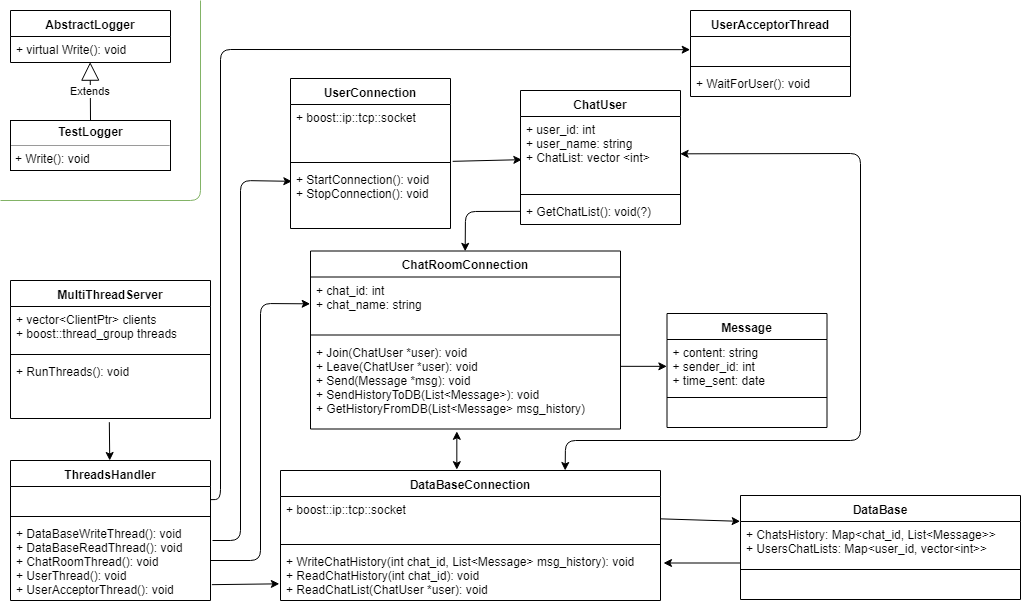

The diagram above was exported from draw.io. Its source (the exported page's mxGraphModel, read from the mxfile embedded in the PNG):
<mxGraphModel dx="1112" dy="605" grid="1" gridSize="10" guides="1" tooltips="1" connect="1" arrows="1" fold="1" page="1" pageScale="1" pageWidth="827" pageHeight="1169" math="0" shadow="0">
  <root>
    <mxCell id="0" />
    <mxCell id="1" parent="0" />
    <mxCell id="osbs5U7q-Kk_2-esbYpw-2" value="AbstractLogger" style="swimlane;fontStyle=1;align=center;verticalAlign=top;childLayout=stackLayout;horizontal=1;startSize=26;horizontalStack=0;resizeParent=1;resizeParentMax=0;resizeLast=0;collapsible=1;marginBottom=0;" vertex="1" parent="1">
      <mxGeometry x="10" y="10" width="160" height="52" as="geometry" />
    </mxCell>
    <mxCell id="osbs5U7q-Kk_2-esbYpw-5" value="+ virtual Write(): void&#10;" style="text;strokeColor=none;fillColor=none;align=left;verticalAlign=top;spacingLeft=4;spacingRight=4;overflow=hidden;rotatable=0;points=[[0,0.5],[1,0.5]];portConstraint=eastwest;" vertex="1" parent="osbs5U7q-Kk_2-esbYpw-2">
      <mxGeometry y="26" width="160" height="26" as="geometry" />
    </mxCell>
    <mxCell id="osbs5U7q-Kk_2-esbYpw-6" value="Extends" style="endArrow=block;endSize=16;endFill=0;html=1;entryX=0.5;entryY=1;entryDx=0;entryDy=0;" edge="1" parent="1" target="osbs5U7q-Kk_2-esbYpw-2">
      <mxGeometry width="160" relative="1" as="geometry">
        <mxPoint x="90" y="120" as="sourcePoint" />
        <mxPoint x="170" y="90" as="targetPoint" />
      </mxGeometry>
    </mxCell>
    <mxCell id="osbs5U7q-Kk_2-esbYpw-7" value="&lt;p style=&quot;margin: 0px ; margin-top: 4px ; text-align: center&quot;&gt;&lt;b&gt;TestLogger&lt;/b&gt;&lt;/p&gt;&lt;hr size=&quot;1&quot;&gt;&lt;p style=&quot;margin: 0px ; margin-left: 4px&quot;&gt;&lt;span&gt;+ Write(): void&lt;/span&gt;&lt;br&gt;&lt;/p&gt;" style="verticalAlign=top;align=left;overflow=fill;fontSize=12;fontFamily=Helvetica;html=1;" vertex="1" parent="1">
      <mxGeometry x="10" y="120" width="160" height="50" as="geometry" />
    </mxCell>
    <mxCell id="osbs5U7q-Kk_2-esbYpw-8" value="MultiThreadServer" style="swimlane;fontStyle=1;align=center;verticalAlign=top;childLayout=stackLayout;horizontal=1;startSize=26;horizontalStack=0;resizeParent=1;resizeParentMax=0;resizeLast=0;collapsible=1;marginBottom=0;" vertex="1" parent="1">
      <mxGeometry x="10" y="280" width="200" height="138" as="geometry" />
    </mxCell>
    <mxCell id="osbs5U7q-Kk_2-esbYpw-9" value="+ vector&lt;ClientPtr&gt; clients&#10;+ boost::thread_group threads&#10;" style="text;strokeColor=none;fillColor=none;align=left;verticalAlign=top;spacingLeft=4;spacingRight=4;overflow=hidden;rotatable=0;points=[[0,0.5],[1,0.5]];portConstraint=eastwest;" vertex="1" parent="osbs5U7q-Kk_2-esbYpw-8">
      <mxGeometry y="26" width="200" height="44" as="geometry" />
    </mxCell>
    <mxCell id="osbs5U7q-Kk_2-esbYpw-10" value="" style="line;strokeWidth=1;fillColor=none;align=left;verticalAlign=middle;spacingTop=-1;spacingLeft=3;spacingRight=3;rotatable=0;labelPosition=right;points=[];portConstraint=eastwest;" vertex="1" parent="osbs5U7q-Kk_2-esbYpw-8">
      <mxGeometry y="70" width="200" height="8" as="geometry" />
    </mxCell>
    <mxCell id="osbs5U7q-Kk_2-esbYpw-11" value="+ RunThreads(): void&#10;&#10;" style="text;strokeColor=none;fillColor=none;align=left;verticalAlign=top;spacingLeft=4;spacingRight=4;overflow=hidden;rotatable=0;points=[[0,0.5],[1,0.5]];portConstraint=eastwest;" vertex="1" parent="osbs5U7q-Kk_2-esbYpw-8">
      <mxGeometry y="78" width="200" height="60" as="geometry" />
    </mxCell>
    <mxCell id="osbs5U7q-Kk_2-esbYpw-12" value="ChatRoomConnection" style="swimlane;fontStyle=1;align=center;verticalAlign=top;childLayout=stackLayout;horizontal=1;startSize=26;horizontalStack=0;resizeParent=1;resizeParentMax=0;resizeLast=0;collapsible=1;marginBottom=0;" vertex="1" parent="1">
      <mxGeometry x="310" y="250.5" width="310" height="178" as="geometry" />
    </mxCell>
    <mxCell id="osbs5U7q-Kk_2-esbYpw-13" value="+ chat_id: int&#10;+ chat_name: string&#10;" style="text;strokeColor=none;fillColor=none;align=left;verticalAlign=top;spacingLeft=4;spacingRight=4;overflow=hidden;rotatable=0;points=[[0,0.5],[1,0.5]];portConstraint=eastwest;" vertex="1" parent="osbs5U7q-Kk_2-esbYpw-12">
      <mxGeometry y="26" width="310" height="54" as="geometry" />
    </mxCell>
    <mxCell id="osbs5U7q-Kk_2-esbYpw-14" value="" style="line;strokeWidth=1;fillColor=none;align=left;verticalAlign=middle;spacingTop=-1;spacingLeft=3;spacingRight=3;rotatable=0;labelPosition=right;points=[];portConstraint=eastwest;" vertex="1" parent="osbs5U7q-Kk_2-esbYpw-12">
      <mxGeometry y="80" width="310" height="8" as="geometry" />
    </mxCell>
    <mxCell id="osbs5U7q-Kk_2-esbYpw-15" value="+ Join(ChatUser *user): void&#10;+ Leave(ChatUser *user): void&#10;+ Send(Message *msg): void&#10;+ SendHistoryToDB(List&lt;Message&gt;): void&#10;+ GetHistoryFromDB(List&lt;Message&gt; msg_history)&#10;" style="text;strokeColor=none;fillColor=none;align=left;verticalAlign=top;spacingLeft=4;spacingRight=4;overflow=hidden;rotatable=0;points=[[0,0.5],[1,0.5]];portConstraint=eastwest;" vertex="1" parent="osbs5U7q-Kk_2-esbYpw-12">
      <mxGeometry y="88" width="310" height="90" as="geometry" />
    </mxCell>
    <mxCell id="osbs5U7q-Kk_2-esbYpw-16" value="Message" style="swimlane;fontStyle=1;align=center;verticalAlign=top;childLayout=stackLayout;horizontal=1;startSize=26;horizontalStack=0;resizeParent=1;resizeParentMax=0;resizeLast=0;collapsible=1;marginBottom=0;" vertex="1" parent="1">
      <mxGeometry x="666.5" y="313" width="160" height="114" as="geometry" />
    </mxCell>
    <mxCell id="osbs5U7q-Kk_2-esbYpw-17" value="+ content: string&#10;+ sender_id: int&#10;+ time_sent: date" style="text;strokeColor=none;fillColor=none;align=left;verticalAlign=top;spacingLeft=4;spacingRight=4;overflow=hidden;rotatable=0;points=[[0,0.5],[1,0.5]];portConstraint=eastwest;" vertex="1" parent="osbs5U7q-Kk_2-esbYpw-16">
      <mxGeometry y="26" width="160" height="54" as="geometry" />
    </mxCell>
    <mxCell id="osbs5U7q-Kk_2-esbYpw-18" value="" style="line;strokeWidth=1;fillColor=none;align=left;verticalAlign=middle;spacingTop=-1;spacingLeft=3;spacingRight=3;rotatable=0;labelPosition=right;points=[];portConstraint=eastwest;" vertex="1" parent="osbs5U7q-Kk_2-esbYpw-16">
      <mxGeometry y="80" width="160" height="8" as="geometry" />
    </mxCell>
    <mxCell id="osbs5U7q-Kk_2-esbYpw-19" value=" &#10;&#10;" style="text;strokeColor=none;fillColor=none;align=left;verticalAlign=top;spacingLeft=4;spacingRight=4;overflow=hidden;rotatable=0;points=[[0,0.5],[1,0.5]];portConstraint=eastwest;" vertex="1" parent="osbs5U7q-Kk_2-esbYpw-16">
      <mxGeometry y="88" width="160" height="26" as="geometry" />
    </mxCell>
    <mxCell id="osbs5U7q-Kk_2-esbYpw-20" value="ChatUser" style="swimlane;fontStyle=1;align=center;verticalAlign=top;childLayout=stackLayout;horizontal=1;startSize=26;horizontalStack=0;resizeParent=1;resizeParentMax=0;resizeLast=0;collapsible=1;marginBottom=0;" vertex="1" parent="1">
      <mxGeometry x="520" y="90" width="160" height="134" as="geometry" />
    </mxCell>
    <mxCell id="osbs5U7q-Kk_2-esbYpw-21" value="+ user_id: int&#10;+ user_name: string&#10;+ ChatList: vector &lt;int&gt;&#10;" style="text;strokeColor=none;fillColor=none;align=left;verticalAlign=top;spacingLeft=4;spacingRight=4;overflow=hidden;rotatable=0;points=[[0,0.5],[1,0.5]];portConstraint=eastwest;" vertex="1" parent="osbs5U7q-Kk_2-esbYpw-20">
      <mxGeometry y="26" width="160" height="74" as="geometry" />
    </mxCell>
    <mxCell id="osbs5U7q-Kk_2-esbYpw-22" value="" style="line;strokeWidth=1;fillColor=none;align=left;verticalAlign=middle;spacingTop=-1;spacingLeft=3;spacingRight=3;rotatable=0;labelPosition=right;points=[];portConstraint=eastwest;" vertex="1" parent="osbs5U7q-Kk_2-esbYpw-20">
      <mxGeometry y="100" width="160" height="8" as="geometry" />
    </mxCell>
    <mxCell id="osbs5U7q-Kk_2-esbYpw-23" value="+ GetChatList(): void(?)" style="text;strokeColor=none;fillColor=none;align=left;verticalAlign=top;spacingLeft=4;spacingRight=4;overflow=hidden;rotatable=0;points=[[0,0.5],[1,0.5]];portConstraint=eastwest;" vertex="1" parent="osbs5U7q-Kk_2-esbYpw-20">
      <mxGeometry y="108" width="160" height="26" as="geometry" />
    </mxCell>
    <mxCell id="osbs5U7q-Kk_2-esbYpw-28" value="DataBase" style="swimlane;fontStyle=1;align=center;verticalAlign=top;childLayout=stackLayout;horizontal=1;startSize=26;horizontalStack=0;resizeParent=1;resizeParentMax=0;resizeLast=0;collapsible=1;marginBottom=0;" vertex="1" parent="1">
      <mxGeometry x="740" y="495" width="280" height="104" as="geometry" />
    </mxCell>
    <mxCell id="osbs5U7q-Kk_2-esbYpw-29" value="+ ChatsHistory: Map&lt;chat_id, List&lt;Message&gt;&gt;&#10;+ UsersChatLists: Map&lt;user_id, vector&lt;int&gt;&gt;&#10;" style="text;strokeColor=none;fillColor=none;align=left;verticalAlign=top;spacingLeft=4;spacingRight=4;overflow=hidden;rotatable=0;points=[[0,0.5],[1,0.5]];portConstraint=eastwest;" vertex="1" parent="osbs5U7q-Kk_2-esbYpw-28">
      <mxGeometry y="26" width="280" height="44" as="geometry" />
    </mxCell>
    <mxCell id="osbs5U7q-Kk_2-esbYpw-30" value="" style="line;strokeWidth=1;fillColor=none;align=left;verticalAlign=middle;spacingTop=-1;spacingLeft=3;spacingRight=3;rotatable=0;labelPosition=right;points=[];portConstraint=eastwest;" vertex="1" parent="osbs5U7q-Kk_2-esbYpw-28">
      <mxGeometry y="70" width="280" height="8" as="geometry" />
    </mxCell>
    <mxCell id="osbs5U7q-Kk_2-esbYpw-31" value="&#10;&#10;" style="text;strokeColor=none;fillColor=none;align=left;verticalAlign=top;spacingLeft=4;spacingRight=4;overflow=hidden;rotatable=0;points=[[0,0.5],[1,0.5]];portConstraint=eastwest;" vertex="1" parent="osbs5U7q-Kk_2-esbYpw-28">
      <mxGeometry y="78" width="280" height="26" as="geometry" />
    </mxCell>
    <mxCell id="osbs5U7q-Kk_2-esbYpw-32" value="DataBaseConnection" style="swimlane;fontStyle=1;align=center;verticalAlign=top;childLayout=stackLayout;horizontal=1;startSize=26;horizontalStack=0;resizeParent=1;resizeParentMax=0;resizeLast=0;collapsible=1;marginBottom=0;" vertex="1" parent="1">
      <mxGeometry x="280" y="470" width="380" height="130" as="geometry" />
    </mxCell>
    <mxCell id="osbs5U7q-Kk_2-esbYpw-33" value="+ boost::ip::tcp::socket" style="text;strokeColor=none;fillColor=none;align=left;verticalAlign=top;spacingLeft=4;spacingRight=4;overflow=hidden;rotatable=0;points=[[0,0.5],[1,0.5]];portConstraint=eastwest;" vertex="1" parent="osbs5U7q-Kk_2-esbYpw-32">
      <mxGeometry y="26" width="380" height="44" as="geometry" />
    </mxCell>
    <mxCell id="osbs5U7q-Kk_2-esbYpw-34" value="" style="line;strokeWidth=1;fillColor=none;align=left;verticalAlign=middle;spacingTop=-1;spacingLeft=3;spacingRight=3;rotatable=0;labelPosition=right;points=[];portConstraint=eastwest;" vertex="1" parent="osbs5U7q-Kk_2-esbYpw-32">
      <mxGeometry y="70" width="380" height="8" as="geometry" />
    </mxCell>
    <mxCell id="osbs5U7q-Kk_2-esbYpw-35" value="+ WriteChatHistory(int chat_id, List&lt;Message&gt; msg_history): void&#10;+ ReadChatHistory(int chat_id): void&#10;+ ReadChatList(ChatUser *user): void&#10;" style="text;strokeColor=none;fillColor=none;align=left;verticalAlign=top;spacingLeft=4;spacingRight=4;overflow=hidden;rotatable=0;points=[[0,0.5],[1,0.5]];portConstraint=eastwest;" vertex="1" parent="osbs5U7q-Kk_2-esbYpw-32">
      <mxGeometry y="78" width="380" height="52" as="geometry" />
    </mxCell>
    <mxCell id="osbs5U7q-Kk_2-esbYpw-36" value="UserConnection" style="swimlane;fontStyle=1;align=center;verticalAlign=top;childLayout=stackLayout;horizontal=1;startSize=26;horizontalStack=0;resizeParent=1;resizeParentMax=0;resizeLast=0;collapsible=1;marginBottom=0;" vertex="1" parent="1">
      <mxGeometry x="290" y="78" width="160" height="150" as="geometry" />
    </mxCell>
    <mxCell id="osbs5U7q-Kk_2-esbYpw-37" value="+ boost::ip::tcp::socket" style="text;strokeColor=none;fillColor=none;align=left;verticalAlign=top;spacingLeft=4;spacingRight=4;overflow=hidden;rotatable=0;points=[[0,0.5],[1,0.5]];portConstraint=eastwest;" vertex="1" parent="osbs5U7q-Kk_2-esbYpw-36">
      <mxGeometry y="26" width="160" height="54" as="geometry" />
    </mxCell>
    <mxCell id="osbs5U7q-Kk_2-esbYpw-38" value="" style="line;strokeWidth=1;fillColor=none;align=left;verticalAlign=middle;spacingTop=-1;spacingLeft=3;spacingRight=3;rotatable=0;labelPosition=right;points=[];portConstraint=eastwest;" vertex="1" parent="osbs5U7q-Kk_2-esbYpw-36">
      <mxGeometry y="80" width="160" height="8" as="geometry" />
    </mxCell>
    <mxCell id="osbs5U7q-Kk_2-esbYpw-39" value="+ StartConnection(): void&#10;+ StopConnection(): void&#10;" style="text;strokeColor=none;fillColor=none;align=left;verticalAlign=top;spacingLeft=4;spacingRight=4;overflow=hidden;rotatable=0;points=[[0,0.5],[1,0.5]];portConstraint=eastwest;" vertex="1" parent="osbs5U7q-Kk_2-esbYpw-36">
      <mxGeometry y="88" width="160" height="62" as="geometry" />
    </mxCell>
    <mxCell id="osbs5U7q-Kk_2-esbYpw-40" value="ThreadsHandler" style="swimlane;fontStyle=1;align=center;verticalAlign=top;childLayout=stackLayout;horizontal=1;startSize=26;horizontalStack=0;resizeParent=1;resizeParentMax=0;resizeLast=0;collapsible=1;marginBottom=0;" vertex="1" parent="1">
      <mxGeometry x="10" y="460" width="200" height="140" as="geometry" />
    </mxCell>
    <mxCell id="osbs5U7q-Kk_2-esbYpw-41" value="&#10;&#10;" style="text;strokeColor=none;fillColor=none;align=left;verticalAlign=top;spacingLeft=4;spacingRight=4;overflow=hidden;rotatable=0;points=[[0,0.5],[1,0.5]];portConstraint=eastwest;" vertex="1" parent="osbs5U7q-Kk_2-esbYpw-40">
      <mxGeometry y="26" width="200" height="26" as="geometry" />
    </mxCell>
    <mxCell id="osbs5U7q-Kk_2-esbYpw-42" value="" style="line;strokeWidth=1;fillColor=none;align=left;verticalAlign=middle;spacingTop=-1;spacingLeft=3;spacingRight=3;rotatable=0;labelPosition=right;points=[];portConstraint=eastwest;" vertex="1" parent="osbs5U7q-Kk_2-esbYpw-40">
      <mxGeometry y="52" width="200" height="8" as="geometry" />
    </mxCell>
    <mxCell id="osbs5U7q-Kk_2-esbYpw-43" value="+ DataBaseWriteThread(): void&#10;+ DataBaseReadThread(): void&#10;+ ChatRoomThread(): void&#10;+ UserThread(): void&#10;+ UserAcceptorThread(): void&#10;" style="text;strokeColor=none;fillColor=none;align=left;verticalAlign=top;spacingLeft=4;spacingRight=4;overflow=hidden;rotatable=0;points=[[0,0.5],[1,0.5]];portConstraint=eastwest;" vertex="1" parent="osbs5U7q-Kk_2-esbYpw-40">
      <mxGeometry y="60" width="200" height="80" as="geometry" />
    </mxCell>
    <mxCell id="osbs5U7q-Kk_2-esbYpw-46" value="" style="endArrow=classic;html=1;exitX=0.493;exitY=1.061;exitDx=0;exitDy=0;exitPerimeter=0;" edge="1" parent="1" source="osbs5U7q-Kk_2-esbYpw-11" target="osbs5U7q-Kk_2-esbYpw-40">
      <mxGeometry width="50" height="50" relative="1" as="geometry">
        <mxPoint x="100" y="410" as="sourcePoint" />
        <mxPoint x="150" y="360" as="targetPoint" />
      </mxGeometry>
    </mxCell>
    <mxCell id="osbs5U7q-Kk_2-esbYpw-47" value="" style="endArrow=classic;html=1;entryX=0.008;entryY=0.233;entryDx=0;entryDy=0;entryPerimeter=0;" edge="1" parent="1" target="osbs5U7q-Kk_2-esbYpw-39">
      <mxGeometry width="50" height="50" relative="1" as="geometry">
        <mxPoint x="212" y="540" as="sourcePoint" />
        <mxPoint x="220" y="190" as="targetPoint" />
        <Array as="points">
          <mxPoint x="240" y="540" />
          <mxPoint x="240" y="180" />
        </Array>
      </mxGeometry>
    </mxCell>
    <mxCell id="osbs5U7q-Kk_2-esbYpw-48" value="" style="endArrow=classic;html=1;entryX=0.008;entryY=0.587;entryDx=0;entryDy=0;entryPerimeter=0;exitX=1.014;exitY=1.045;exitDx=0;exitDy=0;exitPerimeter=0;" edge="1" parent="1" source="osbs5U7q-Kk_2-esbYpw-37" target="osbs5U7q-Kk_2-esbYpw-21">
      <mxGeometry width="50" height="50" relative="1" as="geometry">
        <mxPoint x="450" y="106" as="sourcePoint" />
        <mxPoint x="440" y="200" as="targetPoint" />
      </mxGeometry>
    </mxCell>
    <mxCell id="osbs5U7q-Kk_2-esbYpw-49" value="" style="endArrow=classic;html=1;exitX=0;exitY=0.5;exitDx=0;exitDy=0;entryX=0.5;entryY=0;entryDx=0;entryDy=0;" edge="1" parent="1" source="osbs5U7q-Kk_2-esbYpw-23" target="osbs5U7q-Kk_2-esbYpw-12">
      <mxGeometry width="50" height="50" relative="1" as="geometry">
        <mxPoint x="330" y="230" as="sourcePoint" />
        <mxPoint x="380" y="180" as="targetPoint" />
        <Array as="points">
          <mxPoint x="465" y="211" />
        </Array>
      </mxGeometry>
    </mxCell>
    <mxCell id="osbs5U7q-Kk_2-esbYpw-50" value="" style="endArrow=classic;html=1;exitX=1;exitY=0.5;exitDx=0;exitDy=0;entryX=0;entryY=0.5;entryDx=0;entryDy=0;" edge="1" parent="1" source="osbs5U7q-Kk_2-esbYpw-43" target="osbs5U7q-Kk_2-esbYpw-13">
      <mxGeometry width="50" height="50" relative="1" as="geometry">
        <mxPoint x="230" y="390" as="sourcePoint" />
        <mxPoint x="280" y="340" as="targetPoint" />
        <Array as="points">
          <mxPoint x="260" y="560" />
          <mxPoint x="260" y="303" />
        </Array>
      </mxGeometry>
    </mxCell>
    <mxCell id="osbs5U7q-Kk_2-esbYpw-51" value="" style="endArrow=classic;html=1;exitX=1.007;exitY=0.797;exitDx=0;exitDy=0;exitPerimeter=0;entryX=-0.003;entryY=0.687;entryDx=0;entryDy=0;entryPerimeter=0;" edge="1" parent="1" source="osbs5U7q-Kk_2-esbYpw-43" target="osbs5U7q-Kk_2-esbYpw-35">
      <mxGeometry width="50" height="50" relative="1" as="geometry">
        <mxPoint x="220" y="530" as="sourcePoint" />
        <mxPoint x="280" y="516" as="targetPoint" />
      </mxGeometry>
    </mxCell>
    <mxCell id="osbs5U7q-Kk_2-esbYpw-52" value="" style="endArrow=classic;html=1;exitX=1;exitY=0.5;exitDx=0;exitDy=0;entryX=0;entryY=0.25;entryDx=0;entryDy=0;" edge="1" parent="1" source="osbs5U7q-Kk_2-esbYpw-33" target="osbs5U7q-Kk_2-esbYpw-28">
      <mxGeometry width="50" height="50" relative="1" as="geometry">
        <mxPoint x="660" y="486" as="sourcePoint" />
        <mxPoint x="740" y="486" as="targetPoint" />
      </mxGeometry>
    </mxCell>
    <mxCell id="osbs5U7q-Kk_2-esbYpw-54" value="" style="endArrow=classic;html=1;exitX=1.002;exitY=0.308;exitDx=0;exitDy=0;entryX=0;entryY=0.5;entryDx=0;entryDy=0;exitPerimeter=0;" edge="1" parent="1" source="osbs5U7q-Kk_2-esbYpw-15" target="osbs5U7q-Kk_2-esbYpw-17">
      <mxGeometry width="50" height="50" relative="1" as="geometry">
        <mxPoint x="540" y="270" as="sourcePoint" />
        <mxPoint x="666" y="283" as="targetPoint" />
      </mxGeometry>
    </mxCell>
    <mxCell id="osbs5U7q-Kk_2-esbYpw-55" value="" style="endArrow=classic;html=1;entryX=1.008;entryY=0.271;entryDx=0;entryDy=0;entryPerimeter=0;exitX=0;exitY=0.943;exitDx=0;exitDy=0;exitPerimeter=0;" edge="1" parent="1" source="osbs5U7q-Kk_2-esbYpw-29" target="osbs5U7q-Kk_2-esbYpw-35">
      <mxGeometry width="50" height="50" relative="1" as="geometry">
        <mxPoint x="740" y="518" as="sourcePoint" />
        <mxPoint x="660" y="518" as="targetPoint" />
      </mxGeometry>
    </mxCell>
    <mxCell id="osbs5U7q-Kk_2-esbYpw-56" value="" style="endArrow=classic;html=1;exitX=1;exitY=0.5;exitDx=0;exitDy=0;entryX=0.75;entryY=0;entryDx=0;entryDy=0;startArrow=classic;startFill=1;" edge="1" parent="1" source="osbs5U7q-Kk_2-esbYpw-21" target="osbs5U7q-Kk_2-esbYpw-32">
      <mxGeometry width="50" height="50" relative="1" as="geometry">
        <mxPoint x="740" y="160" as="sourcePoint" />
        <mxPoint x="790" y="110" as="targetPoint" />
        <Array as="points">
          <mxPoint x="860" y="153" />
          <mxPoint x="860" y="440" />
          <mxPoint x="565" y="440" />
        </Array>
      </mxGeometry>
    </mxCell>
    <mxCell id="osbs5U7q-Kk_2-esbYpw-58" value="" style="endArrow=classic;html=1;exitX=0.472;exitY=1.029;exitDx=0;exitDy=0;exitPerimeter=0;entryX=0.464;entryY=-0.007;entryDx=0;entryDy=0;entryPerimeter=0;startArrow=classic;startFill=1;" edge="1" parent="1" source="osbs5U7q-Kk_2-esbYpw-15" target="osbs5U7q-Kk_2-esbYpw-32">
      <mxGeometry width="50" height="50" relative="1" as="geometry">
        <mxPoint x="390" y="440" as="sourcePoint" />
        <mxPoint x="440" y="390" as="targetPoint" />
      </mxGeometry>
    </mxCell>
    <mxCell id="osbs5U7q-Kk_2-esbYpw-59" value="" style="endArrow=none;html=1;fillColor=#d5e8d4;strokeColor=#82b366;" edge="1" parent="1">
      <mxGeometry width="50" height="50" relative="1" as="geometry">
        <mxPoint y="200" as="sourcePoint" />
        <mxPoint x="200" as="targetPoint" />
        <Array as="points">
          <mxPoint x="200" y="200" />
        </Array>
      </mxGeometry>
    </mxCell>
    <mxCell id="osbs5U7q-Kk_2-esbYpw-60" value="UserAcceptorThread" style="swimlane;fontStyle=1;align=center;verticalAlign=top;childLayout=stackLayout;horizontal=1;startSize=26;horizontalStack=0;resizeParent=1;resizeParentMax=0;resizeLast=0;collapsible=1;marginBottom=0;" vertex="1" parent="1">
      <mxGeometry x="690" y="10" width="160" height="86" as="geometry" />
    </mxCell>
    <mxCell id="osbs5U7q-Kk_2-esbYpw-61" value="&#10;&#10;" style="text;strokeColor=none;fillColor=none;align=left;verticalAlign=top;spacingLeft=4;spacingRight=4;overflow=hidden;rotatable=0;points=[[0,0.5],[1,0.5]];portConstraint=eastwest;" vertex="1" parent="osbs5U7q-Kk_2-esbYpw-60">
      <mxGeometry y="26" width="160" height="26" as="geometry" />
    </mxCell>
    <mxCell id="osbs5U7q-Kk_2-esbYpw-62" value="" style="line;strokeWidth=1;fillColor=none;align=left;verticalAlign=middle;spacingTop=-1;spacingLeft=3;spacingRight=3;rotatable=0;labelPosition=right;points=[];portConstraint=eastwest;" vertex="1" parent="osbs5U7q-Kk_2-esbYpw-60">
      <mxGeometry y="52" width="160" height="8" as="geometry" />
    </mxCell>
    <mxCell id="osbs5U7q-Kk_2-esbYpw-63" value="+ WaitForUser(): void" style="text;strokeColor=none;fillColor=none;align=left;verticalAlign=top;spacingLeft=4;spacingRight=4;overflow=hidden;rotatable=0;points=[[0,0.5],[1,0.5]];portConstraint=eastwest;" vertex="1" parent="osbs5U7q-Kk_2-esbYpw-60">
      <mxGeometry y="60" width="160" height="26" as="geometry" />
    </mxCell>
    <mxCell id="osbs5U7q-Kk_2-esbYpw-64" value="" style="endArrow=classic;html=1;entryX=0;entryY=0.5;entryDx=0;entryDy=0;exitX=1;exitY=0.5;exitDx=0;exitDy=0;" edge="1" parent="1" source="osbs5U7q-Kk_2-esbYpw-41" target="osbs5U7q-Kk_2-esbYpw-61">
      <mxGeometry width="50" height="50" relative="1" as="geometry">
        <mxPoint x="540" y="70" as="sourcePoint" />
        <mxPoint x="590" y="20" as="targetPoint" />
        <Array as="points">
          <mxPoint x="220" y="499" />
          <mxPoint x="220" y="49" />
        </Array>
      </mxGeometry>
    </mxCell>
  </root>
</mxGraphModel>